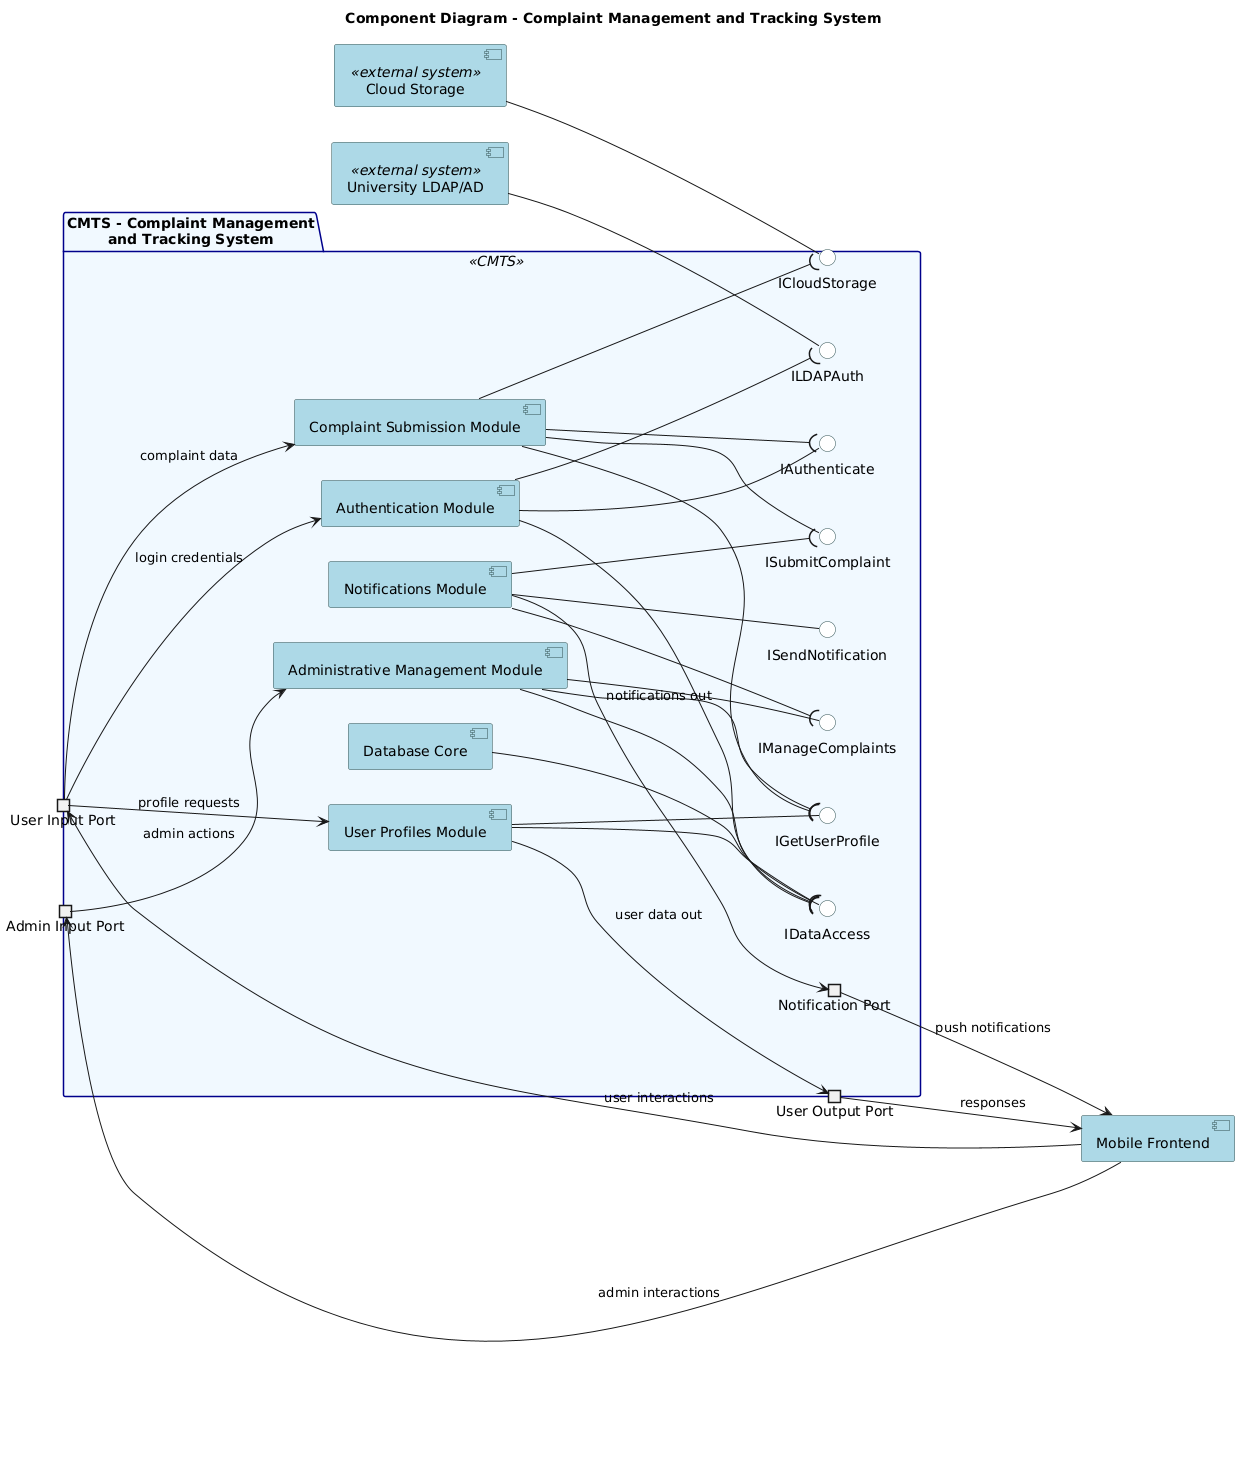

The diagram above was rendered by PlantUML. Its source (embedded in the PNG):
@startuml
skinparam componentStyle uml2
left to right direction
!pragma horizontalLineBetweenDifferentPackageAllowed
' Styling
skinparam component {
  BackgroundColor LightBlue
  BorderColor DarkSlateGray
}
skinparam package {
  BackgroundColor<<CMTS>> AliceBlue
  BorderColor<<CMTS>> DarkBlue
}
skinparam interface {
  BackgroundColor White
  BorderColor DarkSlateGray
}
' ================== External Actors ==================
component [Mobile Frontend] as Frontend
' External systems
component [University LDAP/AD] as LDAP <<external system>>
component [Cloud Storage] as Storage <<external system>>
' ================== Main CMTS Component with Ports ==================
package "CMTS - Complaint Management\nand Tracking System" as CMTS <<CMTS>> {
  ' Ports on the boundary for user interaction
  portin "User Input Port" as UserPort
  portin "Admin Input Port" as AdminPort
  portout "User Output Port" as UserOutPort
  portout "Notification Port" as NotifyPort
  ' ================== Interfaces (Provided) ==================
  interface "IAuthenticate" as IAuthenticate
  interface "IGetUserProfile" as IGetUserProfile
  interface "ISubmitComplaint" as ISubmitComplaint
  interface "IManageComplaints" as IManageComplaints
  interface "ISendNotification" as ISendNotification
  interface "IDataAccess" as IDataAccess
  ' ================== Interfaces (Required - External) ==================
  interface "ILDAPAuth" as ILDAPAuth
  interface "ICloudStorage" as ICloudStorage
  ' ================== Internal Subcomponents ==================
  component [Authentication Module] as Auth
  component [User Profiles Module] as Profiles
  component [Complaint Submission Module] as Submit
  component [Administrative Management Module] as Admin
  component [Notifications Module] as Notify
  database [Database Core] as DB
  ' ================== Provided Interfaces (Lollipop notation) ==================
  Auth --() IAuthenticate
  Profiles --() IGetUserProfile
  Submit --() ISubmitComplaint
  Admin --() IManageComplaints
  Notify --() ISendNotification
  DB --() IDataAccess
  ' ================== Required Interfaces (Socket notation) ==================
  Submit --( IAuthenticate
  Submit --( IGetUserProfile
  Admin --( IGetUserProfile
  Notify --( ISubmitComplaint
  Notify --( IManageComplaints
  Auth --( IDataAccess
  Profiles --( IDataAccess
  Admin --( IDataAccess
  ' ================== Port Connections to Internal Components ==================
  UserPort --> Auth : login credentials
  UserPort --> Submit : complaint data
  UserPort --> Profiles : profile requests
  AdminPort --> Admin : admin actions
  Notify --> NotifyPort : notifications out
  Profiles --> UserOutPort : user data out
  ' ================== External Required Interfaces ==================
  Auth --( ILDAPAuth
  Submit --( ICloudStorage
}
' ================== External System Connections ==================
Frontend --> UserPort : user interactions
Frontend --> AdminPort : admin interactions
NotifyPort --> Frontend : push notifications
UserOutPort --> Frontend : responses
' External systems provide required interfaces
LDAP --() ILDAPAuth
Storage --() ICloudStorage

title Component Diagram - Complaint Management and Tracking System
@enduml